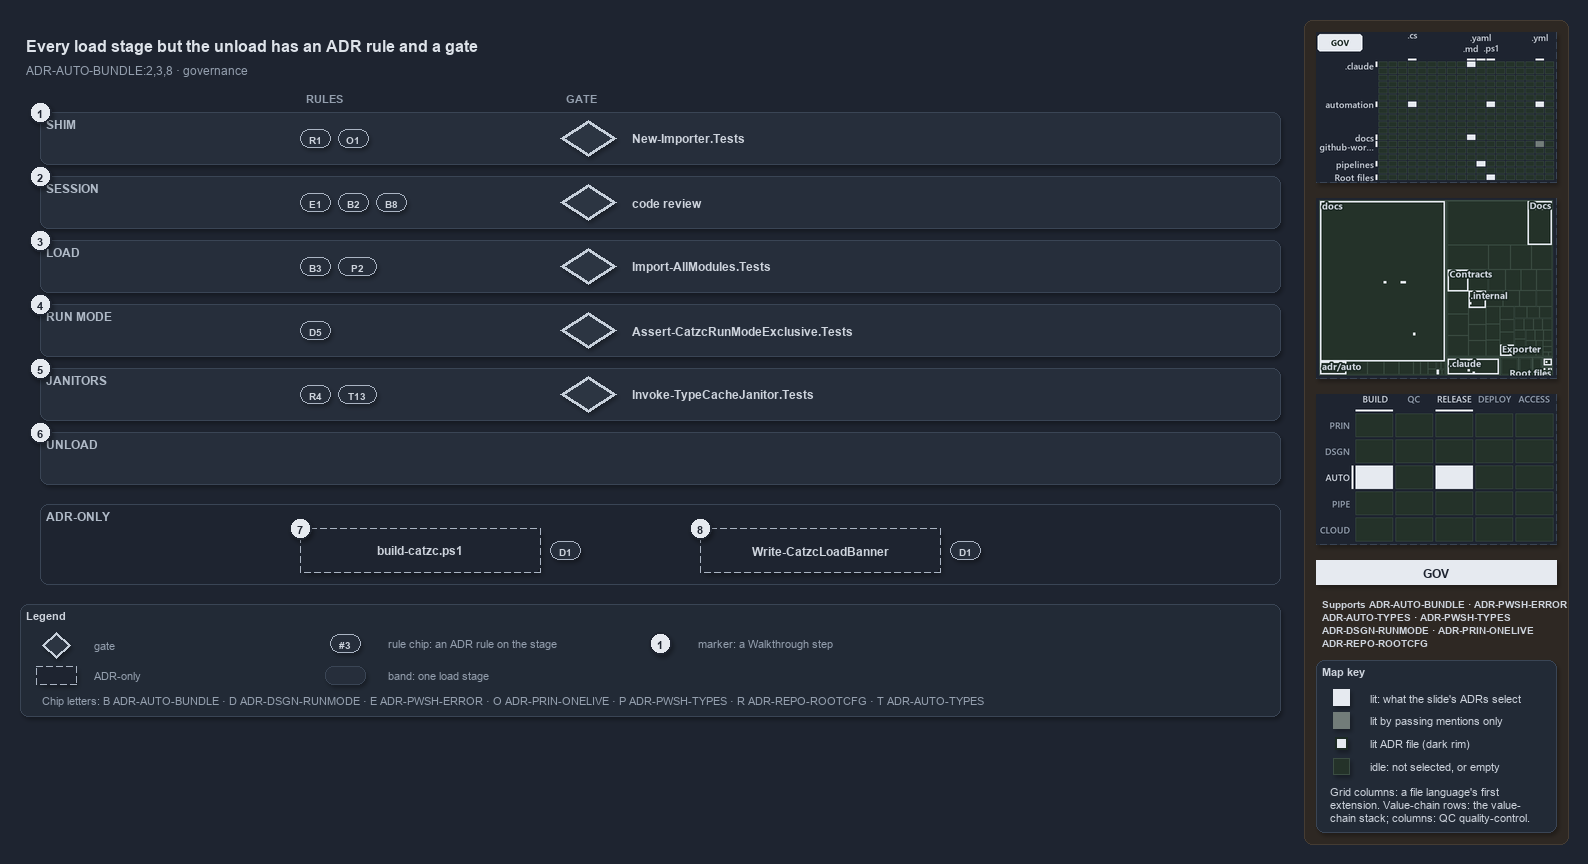

The diagram above was exported from draw.io. Its source (the exported page's mxGraphModel, read from the mxfile embedded in the PNG):
<mxGraphModel dx="1024" dy="768" grid="0" gridSize="10" guides="1" tooltips="1" connect="1" arrows="1" fold="1" page="1" pageScale="1" pageWidth="1572" pageHeight="720" background="#1E2430" math="0" shadow="1">
  <root>
    <mxCell id="0" />
    <mxCell id="1" parent="0" />
    <mxCell id="sidebar-bg" value="" style="rounded=1;arcSize=2;html=1;fillColor=#2E2823;strokeColor=#453C33;shadow=0;" vertex="1" parent="1">
      <mxGeometry x="1304" y="4" width="264" height="824" as="geometry" />
    </mxCell>
    <mxCell id="title" value="Every load stage but the unload has an ADR rule and a gate" style="text;html=1;align=left;verticalAlign=middle;fontSize=16;fontStyle=1;fontColor=#DDE2E9;" vertex="1" parent="1">
      <mxGeometry x="20" y="14" width="1260" height="30" as="geometry" />
    </mxCell>
    <mxCell id="subtitle" value="ADR-AUTO-BUNDLE:2,3,8 &amp;#183; governance" style="text;html=1;align=left;verticalAlign=middle;fontSize=12;fontColor=#949FAE;" vertex="1" parent="1">
      <mxGeometry x="20" y="44" width="1240" height="20" as="geometry" />
    </mxCell>
    <mxCell id="head-rule" value="RULES" style="text;html=1;align=left;verticalAlign=middle;fontSize=11;fontStyle=1;fontColor=#949FAE;" vertex="1" parent="1">
      <mxGeometry x="300" y="72" width="120" height="18" as="geometry" />
    </mxCell>
    <mxCell id="head-gate" value="GATE" style="text;html=1;align=left;verticalAlign=middle;fontSize=11;fontStyle=1;fontColor=#949FAE;" vertex="1" parent="1">
      <mxGeometry x="560" y="72" width="120" height="18" as="geometry" />
    </mxCell>
    <mxCell id="band-shim" value="SHIM" style="rounded=1;html=1;arcSize=3;fillColor=#262E3B;strokeColor=#3A4555;verticalAlign=top;align=left;spacingLeft=24;fontStyle=1;fontSize=12;fontColor=#B0BAC7;" vertex="1" parent="1">
      <mxGeometry x="40" y="96" width="1240" height="52" as="geometry" />
    </mxCell>
    <mxCell id="chip-shim-R1" value="R1" style="rounded=1;arcSize=50;whiteSpace=wrap;html=1;fillColor=#262E3B;strokeColor=#AAB4C3;fontColor=#CDD3DC;fontStyle=1;fontSize=10.5;" vertex="1" parent="1">
      <mxGeometry x="300" y="113" width="30" height="18" as="geometry" />
    </mxCell>
    <mxCell id="chip-shim-O1" value="O1" style="rounded=1;arcSize=50;whiteSpace=wrap;html=1;fillColor=#262E3B;strokeColor=#AAB4C3;fontColor=#CDD3DC;fontStyle=1;fontSize=10.5;" vertex="1" parent="1">
      <mxGeometry x="338" y="113" width="30" height="18" as="geometry" />
    </mxCell>
    <mxCell id="gate-shim" value="" style="rhombus;whiteSpace=wrap;html=1;fillColor=#2C3542;strokeColor=#C7D0DB;strokeWidth=3;fontSize=12;fontColor=#CDD3DC;" vertex="1" parent="1">
      <mxGeometry x="560" y="104" width="56" height="36" as="geometry" />
    </mxCell>
    <mxCell id="gate-shim-name" value="&lt;b&gt;New-Importer.Tests&lt;/b&gt;" style="text;html=1;align=left;verticalAlign=middle;fontSize=12;fontStyle=1;fontColor=#CDD3DC;" vertex="1" parent="1">
      <mxGeometry x="626" y="112" width="600" height="20" as="geometry" />
    </mxCell>
    <mxCell id="band-session" value="SESSION" style="rounded=1;html=1;arcSize=3;fillColor=#262E3B;strokeColor=#3A4555;verticalAlign=top;align=left;spacingLeft=24;fontStyle=1;fontSize=12;fontColor=#B0BAC7;" vertex="1" parent="1">
      <mxGeometry x="40" y="160" width="1240" height="52" as="geometry" />
    </mxCell>
    <mxCell id="chip-session-E1" value="E1" style="rounded=1;arcSize=50;whiteSpace=wrap;html=1;fillColor=#262E3B;strokeColor=#AAB4C3;fontColor=#CDD3DC;fontStyle=1;fontSize=10.5;" vertex="1" parent="1">
      <mxGeometry x="300" y="177" width="30" height="18" as="geometry" />
    </mxCell>
    <mxCell id="chip-session-B2" value="B2" style="rounded=1;arcSize=50;whiteSpace=wrap;html=1;fillColor=#262E3B;strokeColor=#AAB4C3;fontColor=#CDD3DC;fontStyle=1;fontSize=10.5;" vertex="1" parent="1">
      <mxGeometry x="338" y="177" width="30" height="18" as="geometry" />
    </mxCell>
    <mxCell id="chip-session-B8" value="B8" style="rounded=1;arcSize=50;whiteSpace=wrap;html=1;fillColor=#262E3B;strokeColor=#AAB4C3;fontColor=#CDD3DC;fontStyle=1;fontSize=10.5;" vertex="1" parent="1">
      <mxGeometry x="376" y="177" width="30" height="18" as="geometry" />
    </mxCell>
    <mxCell id="gate-session" value="" style="rhombus;whiteSpace=wrap;html=1;fillColor=#2C3542;strokeColor=#C7D0DB;strokeWidth=3;fontSize=12;fontColor=#CDD3DC;" vertex="1" parent="1">
      <mxGeometry x="560" y="168" width="56" height="36" as="geometry" />
    </mxCell>
    <mxCell id="gate-session-name" value="&lt;b&gt;code review&lt;/b&gt;" style="text;html=1;align=left;verticalAlign=middle;fontSize=12;fontStyle=1;fontColor=#CDD3DC;" vertex="1" parent="1">
      <mxGeometry x="626" y="176" width="600" height="20" as="geometry" />
    </mxCell>
    <mxCell id="band-load" value="LOAD" style="rounded=1;html=1;arcSize=3;fillColor=#262E3B;strokeColor=#3A4555;verticalAlign=top;align=left;spacingLeft=24;fontStyle=1;fontSize=12;fontColor=#B0BAC7;" vertex="1" parent="1">
      <mxGeometry x="40" y="224" width="1240" height="52" as="geometry" />
    </mxCell>
    <mxCell id="chip-load-B3" value="B3" style="rounded=1;arcSize=50;whiteSpace=wrap;html=1;fillColor=#262E3B;strokeColor=#AAB4C3;fontColor=#CDD3DC;fontStyle=1;fontSize=10.5;" vertex="1" parent="1">
      <mxGeometry x="300" y="241" width="30" height="18" as="geometry" />
    </mxCell>
    <mxCell id="chip-load-T10" value="P2" style="rounded=1;arcSize=50;whiteSpace=wrap;html=1;fillColor=#262E3B;strokeColor=#AAB4C3;fontColor=#CDD3DC;fontStyle=1;fontSize=10.5;" vertex="1" parent="1">
      <mxGeometry x="338" y="241" width="38" height="18" as="geometry" />
    </mxCell>
    <mxCell id="gate-load" value="" style="rhombus;whiteSpace=wrap;html=1;fillColor=#2C3542;strokeColor=#C7D0DB;strokeWidth=3;fontSize=12;fontColor=#CDD3DC;" vertex="1" parent="1">
      <mxGeometry x="560" y="232" width="56" height="36" as="geometry" />
    </mxCell>
    <mxCell id="gate-load-name" value="&lt;b&gt;Import-AllModules.Tests&lt;/b&gt;" style="text;html=1;align=left;verticalAlign=middle;fontSize=12;fontStyle=1;fontColor=#CDD3DC;" vertex="1" parent="1">
      <mxGeometry x="626" y="240" width="600" height="20" as="geometry" />
    </mxCell>
    <mxCell id="band-runmode" value="RUN MODE" style="rounded=1;html=1;arcSize=3;fillColor=#262E3B;strokeColor=#3A4555;verticalAlign=top;align=left;spacingLeft=24;fontStyle=1;fontSize=12;fontColor=#B0BAC7;" vertex="1" parent="1">
      <mxGeometry x="40" y="288" width="1240" height="52" as="geometry" />
    </mxCell>
    <mxCell id="chip-runmode-D5" value="D5" style="rounded=1;arcSize=50;whiteSpace=wrap;html=1;fillColor=#262E3B;strokeColor=#AAB4C3;fontColor=#CDD3DC;fontStyle=1;fontSize=10.5;" vertex="1" parent="1">
      <mxGeometry x="300" y="305" width="30" height="18" as="geometry" />
    </mxCell>
    <mxCell id="gate-runmode" value="" style="rhombus;whiteSpace=wrap;html=1;fillColor=#2C3542;strokeColor=#C7D0DB;strokeWidth=3;fontSize=12;fontColor=#CDD3DC;" vertex="1" parent="1">
      <mxGeometry x="560" y="296" width="56" height="36" as="geometry" />
    </mxCell>
    <mxCell id="gate-runmode-name" value="&lt;b&gt;Assert-CatzcRunModeExclusive.Tests&lt;/b&gt;" style="text;html=1;align=left;verticalAlign=middle;fontSize=12;fontStyle=1;fontColor=#CDD3DC;" vertex="1" parent="1">
      <mxGeometry x="626" y="304" width="600" height="20" as="geometry" />
    </mxCell>
    <mxCell id="band-janitors" value="JANITORS" style="rounded=1;html=1;arcSize=3;fillColor=#262E3B;strokeColor=#3A4555;verticalAlign=top;align=left;spacingLeft=24;fontStyle=1;fontSize=12;fontColor=#B0BAC7;" vertex="1" parent="1">
      <mxGeometry x="40" y="352" width="1240" height="52" as="geometry" />
    </mxCell>
    <mxCell id="chip-janitors-R4" value="R4" style="rounded=1;arcSize=50;whiteSpace=wrap;html=1;fillColor=#262E3B;strokeColor=#AAB4C3;fontColor=#CDD3DC;fontStyle=1;fontSize=10.5;" vertex="1" parent="1">
      <mxGeometry x="300" y="369" width="30" height="18" as="geometry" />
    </mxCell>
    <mxCell id="chip-janitors-T13" value="T13" style="rounded=1;arcSize=50;whiteSpace=wrap;html=1;fillColor=#262E3B;strokeColor=#AAB4C3;fontColor=#CDD3DC;fontStyle=1;fontSize=10.5;" vertex="1" parent="1">
      <mxGeometry x="338" y="369" width="38" height="18" as="geometry" />
    </mxCell>
    <mxCell id="gate-janitors" value="" style="rhombus;whiteSpace=wrap;html=1;fillColor=#2C3542;strokeColor=#C7D0DB;strokeWidth=3;fontSize=12;fontColor=#CDD3DC;" vertex="1" parent="1">
      <mxGeometry x="560" y="360" width="56" height="36" as="geometry" />
    </mxCell>
    <mxCell id="gate-janitors-name" value="&lt;b&gt;Invoke-TypeCacheJanitor.Tests&lt;/b&gt;" style="text;html=1;align=left;verticalAlign=middle;fontSize=12;fontStyle=1;fontColor=#CDD3DC;" vertex="1" parent="1">
      <mxGeometry x="626" y="368" width="600" height="20" as="geometry" />
    </mxCell>
    <mxCell id="band-unload" value="UNLOAD" style="rounded=1;html=1;arcSize=3;fillColor=#262E3B;strokeColor=#3A4555;verticalAlign=top;align=left;spacingLeft=24;fontStyle=1;fontSize=12;fontColor=#B0BAC7;" vertex="1" parent="1">
      <mxGeometry x="40" y="416" width="1240" height="52" as="geometry" />
    </mxCell>
    <mxCell id="frame-adronly" value="ADR-ONLY" style="rounded=1;html=1;arcSize=6;fillColor=none;strokeColor=#3A4555;verticalAlign=top;align=left;spacingLeft=24;fontStyle=1;fontSize=12;fontColor=#B0BAC7;" vertex="1" parent="1">
      <mxGeometry x="40" y="488" width="1240" height="80" as="geometry" />
    </mxCell>
    <mxCell id="g-buildcatzc" value="&lt;b&gt;build-catzc.ps1&lt;/b&gt;" style="rounded=1;whiteSpace=wrap;html=1;arcSize=20;fillColor=#1E2430;strokeColor=#AAB4C3;dashed=1;fontSize=12;" vertex="1" parent="1">
      <mxGeometry x="300" y="512" width="240" height="44" as="geometry" />
    </mxCell>
    <mxCell id="chip-buildcatzc-D1" value="D1" style="rounded=1;arcSize=50;whiteSpace=wrap;html=1;fillColor=#262E3B;strokeColor=#AAB4C3;fontColor=#CDD3DC;fontStyle=1;fontSize=10.5;" vertex="1" parent="1">
      <mxGeometry x="550" y="525" width="30" height="18" as="geometry" />
    </mxCell>
    <mxCell id="g-banner" value="&lt;b&gt;Write-CatzcLoadBanner&lt;/b&gt;" style="rounded=1;whiteSpace=wrap;html=1;arcSize=20;fillColor=#1E2430;strokeColor=#AAB4C3;dashed=1;fontSize=12;" vertex="1" parent="1">
      <mxGeometry x="700" y="512" width="240" height="44" as="geometry" />
    </mxCell>
    <mxCell id="chip-banner-D1" value="D1" style="rounded=1;arcSize=50;whiteSpace=wrap;html=1;fillColor=#262E3B;strokeColor=#AAB4C3;fontColor=#CDD3DC;fontStyle=1;fontSize=10.5;" vertex="1" parent="1">
      <mxGeometry x="950" y="525" width="30" height="18" as="geometry" />
    </mxCell>
    <mxCell id="mark-1" value="1" style="ellipse;html=1;fillColor=#E6EAF0;strokeColor=#1E2430;strokeWidth=2;fontColor=#1E2430;fontStyle=1;fontSize=11;" vertex="1" parent="1">
      <mxGeometry x="29" y="85" width="22" height="22" as="geometry" />
    </mxCell>
    <mxCell id="mark-2" value="2" style="ellipse;html=1;fillColor=#E6EAF0;strokeColor=#1E2430;strokeWidth=2;fontColor=#1E2430;fontStyle=1;fontSize=11;" vertex="1" parent="1">
      <mxGeometry x="29" y="149" width="22" height="22" as="geometry" />
    </mxCell>
    <mxCell id="mark-3" value="3" style="ellipse;html=1;fillColor=#E6EAF0;strokeColor=#1E2430;strokeWidth=2;fontColor=#1E2430;fontStyle=1;fontSize=11;" vertex="1" parent="1">
      <mxGeometry x="29" y="213" width="22" height="22" as="geometry" />
    </mxCell>
    <mxCell id="mark-4" value="4" style="ellipse;html=1;fillColor=#E6EAF0;strokeColor=#1E2430;strokeWidth=2;fontColor=#1E2430;fontStyle=1;fontSize=11;" vertex="1" parent="1">
      <mxGeometry x="29" y="277" width="22" height="22" as="geometry" />
    </mxCell>
    <mxCell id="mark-5" value="5" style="ellipse;html=1;fillColor=#E6EAF0;strokeColor=#1E2430;strokeWidth=2;fontColor=#1E2430;fontStyle=1;fontSize=11;" vertex="1" parent="1">
      <mxGeometry x="29" y="341" width="22" height="22" as="geometry" />
    </mxCell>
    <mxCell id="mark-6" value="6" style="ellipse;html=1;fillColor=#E6EAF0;strokeColor=#1E2430;strokeWidth=2;fontColor=#1E2430;fontStyle=1;fontSize=11;" vertex="1" parent="1">
      <mxGeometry x="29" y="405" width="22" height="22" as="geometry" />
    </mxCell>
    <mxCell id="mark-7" value="7" style="ellipse;html=1;fillColor=#E6EAF0;strokeColor=#1E2430;strokeWidth=2;fontColor=#1E2430;fontStyle=1;fontSize=11;" vertex="1" parent="1">
      <mxGeometry x="289" y="501" width="22" height="22" as="geometry" />
    </mxCell>
    <mxCell id="mark-8" value="8" style="ellipse;html=1;fillColor=#E6EAF0;strokeColor=#1E2430;strokeWidth=2;fontColor=#1E2430;fontStyle=1;fontSize=11;" vertex="1" parent="1">
      <mxGeometry x="689" y="501" width="22" height="22" as="geometry" />
    </mxCell>
    <mxCell id="legend" value="&lt;b&gt;Legend&lt;/b&gt;" style="rounded=1;whiteSpace=wrap;html=1;arcSize=6;fillColor=#222A36;strokeColor=#3A4555;align=left;verticalAlign=top;spacing=8;fontSize=11;fontColor=#CDD3DC;" vertex="1" parent="1">
      <mxGeometry x="20" y="588" width="1260" height="112" as="geometry" />
    </mxCell>
    <mxCell id="legend-gate" value="" style="rhombus;whiteSpace=wrap;html=1;fillColor=#2C3542;strokeColor=#C7D0DB;strokeWidth=3;fontSize=12;fontColor=#CDD3DC;" vertex="1" parent="1">
      <mxGeometry x="42" y="616" width="28" height="26" as="geometry" />
    </mxCell>
    <mxCell id="legend-gate-text" value="gate" style="text;html=1;align=left;verticalAlign=middle;fontSize=11;fontColor=#949FAE;" vertex="1" parent="1">
      <mxGeometry x="88" y="619" width="200" height="20" as="geometry" />
    </mxCell>
    <mxCell id="legend-adronly" value="" style="rounded=1;whiteSpace=wrap;html=1;arcSize=20;fillColor=#1E2430;strokeColor=#AAB4C3;dashed=1;fontSize=12;" vertex="1" parent="1">
      <mxGeometry x="36" y="650" width="40" height="18" as="geometry" />
    </mxCell>
    <mxCell id="legend-adronly-text" value="ADR-only" style="text;html=1;align=left;verticalAlign=middle;fontSize=11;fontColor=#949FAE;" vertex="1" parent="1">
      <mxGeometry x="88" y="649" width="200" height="20" as="geometry" />
    </mxCell>
    <mxCell id="legend-chip" value="#3" style="rounded=1;arcSize=50;whiteSpace=wrap;html=1;fillColor=#262E3B;strokeColor=#AAB4C3;fontColor=#CDD3DC;fontStyle=1;fontSize=10.5;" vertex="1" parent="1">
      <mxGeometry x="330" y="618" width="30" height="18" as="geometry" />
    </mxCell>
    <mxCell id="legend-chip-text" value="rule chip: an ADR rule on the stage" style="text;html=1;align=left;verticalAlign=middle;fontSize=11;fontColor=#949FAE;" vertex="1" parent="1">
      <mxGeometry x="382" y="617" width="240" height="20" as="geometry" />
    </mxCell>
    <mxCell id="legend-band" value="" style="rounded=1;html=1;arcSize=3;fillColor=#262E3B;strokeColor=#3A4555;" vertex="1" parent="1">
      <mxGeometry x="325" y="650" width="40" height="18" as="geometry" />
    </mxCell>
    <mxCell id="legend-band-text" value="band: one load stage" style="text;html=1;align=left;verticalAlign=middle;fontSize=11;fontColor=#949FAE;" vertex="1" parent="1">
      <mxGeometry x="382" y="649" width="240" height="20" as="geometry" />
    </mxCell>
    <mxCell id="legend-mark" value="1" style="ellipse;html=1;fillColor=#E6EAF0;strokeColor=#1E2430;strokeWidth=2;fontColor=#1E2430;fontStyle=1;fontSize=11;" vertex="1" parent="1">
      <mxGeometry x="649" y="616" width="22" height="22" as="geometry" />
    </mxCell>
    <mxCell id="legend-mark-text" value="marker: a Walkthrough step" style="text;html=1;align=left;verticalAlign=middle;fontSize=11;fontColor=#949FAE;" vertex="1" parent="1">
      <mxGeometry x="692" y="617" width="240" height="20" as="geometry" />
    </mxCell>
    <mxCell id="legend-letters" value="Chip letters: B ADR-AUTO-BUNDLE &amp;#183; D ADR-DSGN-RUNMODE &amp;#183; E ADR-PWSH-ERROR &amp;#183; O ADR-PRIN-ONELIVE &amp;#183; P ADR-PWSH-TYPES &amp;#183; R ADR-REPO-ROOTCFG &amp;#183; T ADR-AUTO-TYPES" style="text;html=1;align=left;verticalAlign=middle;fontSize=11;fontColor=#949FAE;" vertex="1" parent="1">
      <mxGeometry x="36" y="674" width="1180" height="20" as="geometry" />
    </mxCell>
    <mxCell id="minimap-grid" value="" style="shape=image;html=1;imageAspect=0;aspect=fixed;verticalLabelPosition=bottom;strokeColor=#3A4555;dashed=1;fillColor=#222A36;image=data:image/png,(base64 omitted: 16276 chars);" vertex="1" parent="1">
      <mxGeometry x="1316" y="16" width="240" height="150" as="geometry" />
    </mxCell>
    <mxCell id="minimap-tree" value="" style="shape=image;html=1;imageAspect=0;aspect=fixed;verticalLabelPosition=bottom;strokeColor=#3A4555;dashed=1;fillColor=#222A36;image=data:image/png,(base64 omitted: 19628 chars);" vertex="1" parent="1">
      <mxGeometry x="1316" y="182" width="240" height="180" as="geometry" />
    </mxCell>
    <mxCell id="minimap-chain" value="" style="shape=image;html=1;imageAspect=0;aspect=fixed;verticalLabelPosition=bottom;strokeColor=#3A4555;dashed=1;fillColor=#222A36;image=data:image/png,(base64 omitted: 13200 chars);" vertex="1" parent="1">
      <mxGeometry x="1316" y="378" width="240" height="150" as="geometry" />
    </mxCell>
    <mxCell id="lens-badge" value="GOV" style="rounded=0;whiteSpace=wrap;html=1;align=center;verticalAlign=middle;fontSize=12;fontStyle=1;fontColor=#1E2430;fillColor=#E6EAF0;strokeColor=none;" vertex="1" parent="1">
      <mxGeometry x="1316" y="544" width="240" height="24" as="geometry" />
    </mxCell>
    <mxCell id="supports" value="&lt;b&gt;Supports&lt;/b&gt; ADR-AUTO-BUNDLE &amp;#183; ADR-PWSH-ERROR&lt;br&gt;ADR-AUTO-TYPES &amp;#183; ADR-PWSH-TYPES&lt;br&gt;ADR-DSGN-RUNMODE &amp;#183; ADR-PRIN-ONELIVE&lt;br&gt;ADR-REPO-ROOTCFG" style="text;html=1;whiteSpace=wrap;align=left;verticalAlign=top;fontSize=10.5;fontColor=#CDD3DC;spacing=0;" vertex="1" parent="1">
      <mxGeometry x="1316" y="576" width="240" height="60" as="geometry" />
    </mxCell>
    <mxCell id="mapkey" value="&lt;b&gt;Map key&lt;/b&gt;" style="rounded=1;arcSize=6;whiteSpace=wrap;html=1;align=left;verticalAlign=top;fontSize=11;fontColor=#CDD3DC;fillColor=#222A36;strokeColor=#3A4555;spacingLeft=8;spacingTop=2;" vertex="1" parent="1">
      <mxGeometry x="1316" y="644" width="240" height="172" as="geometry" />
    </mxCell>
    <mxCell id="mapkey-lit" value="" style="rounded=0;html=1;fillColor=#E6EAF0;strokeColor=#E6EAF0;" vertex="1" parent="1">
      <mxGeometry x="1333.0" y="673.0" width="16" height="16" as="geometry" />
    </mxCell>
    <mxCell id="mapkey-lit-text" value="lit: what the slide's ADRs select" style="text;html=1;align=left;verticalAlign=middle;fontSize=11;fontColor=#CDD3DC;" vertex="1" parent="1">
      <mxGeometry x="1364" y="671" width="184" height="20" as="geometry" />
    </mxCell>
    <mxCell id="mapkey-touched" value="" style="rounded=0;html=1;fillColor=#727C79;strokeColor=#727C79;" vertex="1" parent="1">
      <mxGeometry x="1333.0" y="696.0" width="16" height="16" as="geometry" />
    </mxCell>
    <mxCell id="mapkey-touched-text" value="lit by passing mentions only" style="text;html=1;align=left;verticalAlign=middle;fontSize=11;fontColor=#CDD3DC;" vertex="1" parent="1">
      <mxGeometry x="1364" y="694" width="184" height="20" as="geometry" />
    </mxCell>
    <mxCell id="mapkey-adr" value="" style="rounded=0;html=1;fillColor=#E6EAF0;strokeColor=#1C2A24;strokeWidth=2;" vertex="1" parent="1">
      <mxGeometry x="1335.0" y="721.0" width="12" height="12" as="geometry" />
    </mxCell>
    <mxCell id="mapkey-adr-text" value="lit ADR file (dark rim)" style="text;html=1;align=left;verticalAlign=middle;fontSize=11;fontColor=#CDD3DC;" vertex="1" parent="1">
      <mxGeometry x="1364" y="717" width="184" height="20" as="geometry" />
    </mxCell>
    <mxCell id="mapkey-idle" value="" style="rounded=0;html=1;fillColor=#243229;strokeColor=#3B4D43;" vertex="1" parent="1">
      <mxGeometry x="1333.0" y="742.0" width="16" height="16" as="geometry" />
    </mxCell>
    <mxCell id="mapkey-idle-text" value="idle: not selected, or empty" style="text;html=1;align=left;verticalAlign=middle;fontSize=11;fontColor=#CDD3DC;" vertex="1" parent="1">
      <mxGeometry x="1364" y="740" width="184" height="20" as="geometry" />
    </mxCell>
    <mxCell id="mapkey-codes" value="Grid columns: a file language's first&lt;br&gt;extension. Value-chain rows: the value-&lt;br&gt;chain stack; columns: QC quality-control." style="text;html=1;align=left;verticalAlign=top;whiteSpace=wrap;fontSize=11;fontColor=#CDD3DC;" vertex="1" parent="1">
      <mxGeometry x="1324" y="764" width="224" height="46" as="geometry" />
    </mxCell>
  </root>
</mxGraphModel>